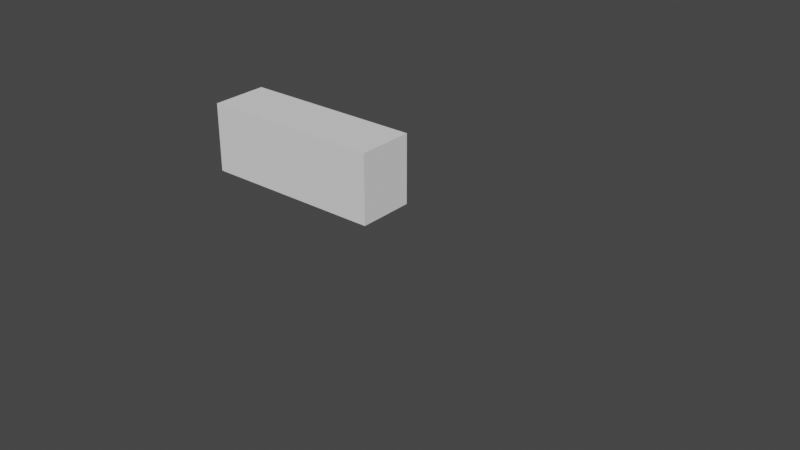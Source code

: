 # Source: test.blend  (saved by Blender 3.2.14; exported with 4.5.12 LTS)
import bpy
from mathutils import Matrix  # noqa: F401  (used for matrix-valued properties, if any)

bpy.ops.wm.read_factory_settings(use_empty=True)
scene = bpy.context.scene
scene.name = 'Scene'

# ---- collections
col_collection = bpy.data.collections.new('Collection'); scene.collection.children.link(col_collection)

# ---- world
world_world = bpy.data.worlds.new('World'); scene.world = world_world
world_world.use_nodes = True; world_world.node_tree.nodes.clear()
_N = world_world.node_tree.nodes; _L = world_world.node_tree.links
n0 = _N.new('ShaderNodeOutputWorld'); n0.name = 'World Output'; n0.location = (300, 300)
n1 = _N.new('ShaderNodeBackground'); n1.name = 'Background'; n1.location = (10, 300)
n1.inputs[0].default_value = (0.05088, 0.05088, 0.05088, 1.0)
_L.new(n1.outputs[0], n0.inputs[0])
n0.is_active_output = True
world_world.color = (0.05088, 0.05088, 0.05088)
world_world.use_sun_shadow = False
world_world.sun_shadow_jitter_overblur = 0.0

# ---- meshes
me_cube_001 = bpy.data.meshes.new('Cube.001')
me_cube_001.from_pydata([(-1.0, -1.0, -1.0), (-1.0, -1.0, 1.0), (-1.0, 1.0, -1.0), (-1.0, 1.0, 1.0), (1.0, -1.0, -1.0), (1.0, -1.0, 1.0), (1.0, 1.0, -1.0), (1.0, 1.0, 1.0)], [], [(0, 1, 3, 2), (2, 3, 7, 6), (6, 7, 5, 4), (4, 5, 1, 0), (2, 6, 4, 0), (7, 3, 1, 5)])
_uv = me_cube_001.uv_layers.new(name='UVMap')
_uv.uv.foreach_set('vector', [0.375, 0.0, 0.625, 0.0, 0.625, 0.25, 0.375, 0.25, 0.375, 0.25, 0.625, 0.25, 0.625, 0.5, 0.375, 0.5, 0.375, 0.5, 0.625, 0.5, 0.625, 0.75, 0.375, 0.75, 0.375, 0.75, 0.625, 0.75, 0.625, 1.0, 0.375, 1.0, 0.125, 0.5, 0.375, 0.5, 0.375, 0.75, 0.125, 0.75, 0.625, 0.5, 0.875, 0.5, 0.875, 0.75, 0.625, 0.75])
me_cube_001.update()

# ---- objects
ob_mball = bpy.data.objects.new('Mball', None)
ob_cube = bpy.data.objects.new('Cube', me_cube_001)

# ---- transforms, parenting, visibility, modifiers, constraints
ob_mball.location = (0.0, 0.0, 0.0)
ob_mball.rotation_euler = (0.0, 1.571, 0.0)
ob_mball.empty_image_offset = (0.0, 0.0)
ob_cube.location = (0.0, -0.9931, 0.931)
ob_cube.scale = (0.6792, 0.212, 0.2557)

# ---- collection membership
col_collection.objects.link(ob_mball)
col_collection.objects.link(ob_cube)

# ---- scene / render settings (as saved in the file)
scene.frame_start = 1; scene.frame_end = 250; scene.frame_set(152)
scene.render.engine = 'BLENDER_EEVEE_NEXT'
scene.cycles.sampling_pattern = 'TABULATED_SOBOL'
scene.cycles.use_light_tree = False
scene.view_settings.view_transform = 'Filmic'
bpy.context.view_layer.update()

# ---- added for rendering (the .blend has no active camera and no usable light): camera, sun
cam_auto = bpy.data.cameras.new('AutoCamera')
cam_auto.lens = 50.0
cam_auto.sensor_width = 36.0
cam_auto.clip_end = 1000.0
ob_auto_camera = bpy.data.objects.new('AutoCamera', cam_auto)
scene.collection.objects.link(ob_auto_camera)
ob_auto_camera.location = (4.93938, -5.96315, 3.95151)
ob_auto_camera.rotation_euler = (1.09748, -7.21219e-08, 0.694738)
scene.camera = ob_auto_camera
light_auto_sun = bpy.data.lights.new('AutoSun', 'SUN')
light_auto_sun.energy = 3.0
light_auto_sun.angle = 0.0523599
ob_auto_sun = bpy.data.objects.new('AutoSun', light_auto_sun)
scene.collection.objects.link(ob_auto_sun)
ob_auto_sun.rotation_euler = (0.872665, 0.174533, 0.523599)
bpy.context.view_layer.update()

